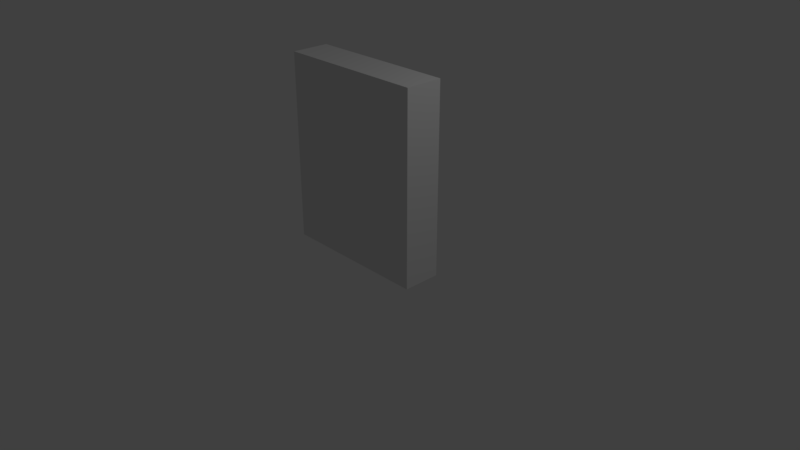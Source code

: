 # Source: man.blend  (saved by Blender 2.78.0; exported with 4.5.12 LTS)
import bpy
from mathutils import Matrix  # noqa: F401  (used for matrix-valued properties, if any)

bpy.ops.wm.read_factory_settings(use_empty=True)
scene = bpy.context.scene
scene.name = 'Scene'

# ---- collections
col_collection_1 = bpy.data.collections.new('Collection 1'); scene.collection.children.link(col_collection_1)

# ---- materials (node trees are filled in below, after node groups)
mat_matboundingbox = bpy.data.materials.new('MatBoundingBox')
mat_matboundingbox.alpha_threshold = 0.0
mat_matboundingbox.use_transparent_shadow = False
mat_matboundingbox.roughness = 0.5
mat_matdark = bpy.data.materials.new('MatDark')
mat_matdark.alpha_threshold = 0.0
mat_matdark.use_transparent_shadow = False
mat_matdark.diffuse_color = (0.009134, 0.02624, 0.03955, 1.0)
mat_matdark.roughness = 0.5
mat_matlight = bpy.data.materials.new('MatLight')
mat_matlight.alpha_threshold = 0.0
mat_matlight.use_transparent_shadow = False
mat_matlight.diffuse_color = (0.08438, 0.5647, 0.2346, 1.0)
mat_matlight.roughness = 0.5

# ---- material node trees

# ---- world
world_world = bpy.data.worlds.new('World'); scene.world = world_world
world_world.color = (0.05088, 0.05088, 0.05088)
world_world.use_sun_shadow = False
world_world.sun_shadow_jitter_overblur = 0.0
world_world.cycles.sampling_method = 'MANUAL'

# ---- cameras
cam_camera = bpy.data.cameras.new('Camera')
cam_camera.clip_end = 100.0
cam_camera.lens = 35.0
cam_camera.sensor_width = 32.0
cam_camera.sensor_height = 18.0
cam_camera.ortho_scale = 7.314
cam_camera.dof.focus_distance = 0.0
cam_camera.dof.aperture_fstop = 128.0

# ---- lights
light_lamp = bpy.data.lights.new('Lamp', 'POINT')
light_lamp.transmission_factor = 0.0
light_lamp.cutoff_distance = 30.0
light_lamp.energy = 100.0
light_lamp.shadow_buffer_clip_start = 1.001
light_lamp.shadow_soft_size = 0.1
light_lamp.shadow_maximum_resolution = 0.006
light_lamp.use_absolute_resolution = True

# ---- meshes
me_cube = bpy.data.meshes.new('Cube')
me_cube.from_pydata([(-1.0, -1.0, -1.0), (-1.0, -1.0, 1.0), (-1.0, 1.0, -1.0), (-1.0, 1.0, 1.0), (1.0, -1.0, -1.0), (1.0, -1.0, 1.0), (1.0, 1.0, -1.0), (1.0, 1.0, 1.0)], [], [(0, 1, 3, 2), (2, 3, 7, 6), (6, 7, 5, 4), (4, 5, 1, 0), (2, 6, 4, 0), (7, 3, 1, 5)])
me_cube.materials.append(mat_matboundingbox)
me_cube.use_remesh_preserve_volume = False
me_cube.use_remesh_preserve_attributes = False
me_cube.use_mirror_vertex_groups = False
me_cube.update()
me_mesh_009 = bpy.data.meshes.new('Mesh.009')
me_mesh_009.from_pydata([(0.01798, -0.001717, -0.02169), (0.008666, -0.001717, -0.01582), (0.00923, -0.001717, -0.02522), (0.00415, -0.001717, -0.02522), (0.002835, -0.001717, -0.0288), (0.017, -0.001717, -0.03159), (0.03227, -0.001717, -0.02133), (0.04014, -0.001717, -0.02585), (0.04633, -0.001717, -0.02435), (0.03479, -0.001717, -0.0128), (0.00923, -0.009338, -0.02522), (0.002835, -0.009338, -0.0288), (0.01741, -0.007898, -0.032), (0.03346, -0.00572, -0.02268), (0.04092, -0.00716, -0.02678), (0.01872, -0.007192, -0.02219), (0.03507, -0.009334, -0.01252), (0.008666, -0.009338, -0.01582), (0.00415, -0.009338, -0.02522), (0.04588, -0.01148, -0.02357), (-0.01591, 0.007918, -0.04225), (-0.00185, 0.007918, -0.05963), (-0.01266, 0.007918, -0.06377), (-0.0139, 0.007918, -0.06747), (0.004672, 0.007918, -0.06747), (-0.006019, 0.007918, -0.04324), (0.004159, 0.007918, -0.02332), (-0.01206, 0.007918, -0.02229), (-0.01376, -0.0006804, -0.06638), (0.004811, -0.0006804, -0.06638), (-0.001952, 0.003995, -0.06044), (-0.016, 0.003037, -0.04267), (-0.01206, 0.002009, -0.02229), (-0.01266, 0.002009, -0.06377), (-0.006034, 0.002967, -0.04363), (0.004159, 0.002009, -0.02332), (-0.01244, 0.008381, 0.01498), (-0.004441, 0.004303, 0.01593), (0.001683, 0.004303, 0.01354), (0.00829, 0.004303, -0.02416), (-0.01351, 0.005171, -0.02261), (-0.01701, 0.008049, 0.009499), (0.001683, 0.004303, 0.01354), (-0.004441, 0.004303, 0.01593), (0.004861, -0.004289, -0.02402), (-0.01619, -0.006619, -0.02565), (-0.01691, -0.007379, 0.009925), (0.001322, -0.00199, 0.01354), (-0.004441, -0.00199, 0.01593), (-0.01246, -0.005049, 0.01498), (-0.01997, 0.002457, 0.02228), (-0.01775, 0.004315, 0.02764), (-0.00433, 0.004098, 0.01714), (0.001943, 0.006618, 0.02958), (-0.01044, 0.004037, 0.03719), (-0.01832, 0.007405, 0.03326), (-0.01552, -0.005548, 0.03339), (-0.01958, -0.00108, 0.02233), (0.002326, -0.005725, 0.02596), (0.001773, -0.005864, 0.02945), (-0.01661, -0.001673, 0.0286), (-0.005, -0.000653, 0.01698), (-0.004794, -0.002566, 0.01727), (-0.009594, -0.001204, 0.03702), (-0.008786, -0.006094, 0.003633), (-0.02193, -0.009098, -0.01049), (-0.03575, -0.009098, 0.004738), (-0.03162, -0.009098, 0.01361), (-0.02823, -0.009098, 0.009964), (-0.02885, -0.009098, 0.005421), (-0.02175, -0.009098, -0.001822), (-0.01425, -0.008428, 0.01477), (-0.009063, -0.005424, 0.01372), (-0.03133, -0.01073, 0.01418), (-0.0277, -0.01073, 0.0106), (-0.02194, -0.01127, -0.01075), (-0.0204, -0.01234, -0.002711), (-0.02861, -0.01123, 0.005483), (-0.03553, -0.01127, 0.004542), (-0.009022, -0.01123, 0.003488), (-0.007277, -0.0123, 0.01249), (-0.01359, -0.01123, 0.01431), (-0.0007285, 0.007718, 0.01564), (0.02144, 0.007718, 0.01727), (0.02044, 0.007718, -0.003268), (0.01125, 0.007718, -0.006626), (0.01143, 0.007718, -0.001652), (0.01508, 0.007718, 0.001128), (0.01518, 0.007718, 0.01127), (0.005856, 0.007718, 0.008301), (0.004162, 0.007718, 0.01319), (0.01125, 0.007718, -0.006626), (0.01143, 0.007718, -0.001652), (0.02044, 0.007718, -0.003268), (0.01508, 0.007718, 0.001128), (0.01518, 0.007718, 0.01127), (0.02144, 0.007718, 0.01727), (-0.0007285, 0.007718, 0.01564), (0.004162, 0.007718, 0.01319), (0.005856, 0.007718, 0.008301), (0.01106, 0.005317, -0.00625), (0.01124, 0.005317, -0.001275), (0.02025, 0.005317, -0.002892), (0.01508, 0.005215, 0.001128), (0.016, 0.00178, 0.0105), (0.02144, 0.005215, 0.01727), (0.0002445, 0.001633, 0.0143), (0.004983, 0.00178, 0.01243), (0.005703, 0.005362, 0.008875)], [(54, 63)], [(0, 9, 6), (6, 9, 8), (2, 1, 0), (0, 6, 5), (7, 6, 8), (2, 0, 5), (4, 3, 2), (4, 2, 5), (15, 13, 16), (13, 19, 16), (10, 15, 17), (15, 12, 13), (14, 19, 13), (10, 12, 15), (11, 10, 18), (11, 12, 10), (9, 0, 15, 16), (7, 8, 19, 14), (4, 5, 12, 11), (5, 6, 13, 12), (1, 2, 10, 17), (3, 4, 11, 18), (0, 1, 17, 15), (2, 3, 18, 10), (6, 7, 14, 13), (8, 9, 16, 19), (20, 27, 26), (20, 26, 25), (21, 20, 25), (21, 25, 24), (22, 21, 24), (23, 22, 24), (31, 35, 32), (31, 34, 35), (30, 34, 31), (30, 29, 34), (33, 29, 30), (28, 29, 33), (22, 23, 28, 33), (26, 27, 32, 35), (20, 21, 30, 31), (25, 26, 35, 34), (24, 25, 34, 29), (27, 20, 31, 32), (21, 22, 33, 30), (23, 24, 29, 28), (36, 37, 38), (41, 36, 38), (41, 38, 39), (40, 41, 39), (40, 39, 44, 45), (39, 42, 47, 44), (36, 41, 46, 49), (41, 40, 45, 46), (39, 38, 42), (37, 36, 43), (38, 37, 43, 42), (49, 47, 48), (46, 47, 49), (46, 44, 47), (45, 44, 46), (43, 36, 49, 48), (42, 43, 48, 47), (55, 56, 63, 59, 53, 54), (59, 58, 53), (58, 62, 52, 53), (50, 57, 60, 51), (56, 59, 63), (61, 52, 62), (51, 60, 56, 55), (60, 62, 58), (60, 58, 59, 56), (57, 61, 62, 60), (55, 54, 53), (52, 51, 55, 53), (51, 52, 50), (57, 50, 52, 61), (70, 71, 72), (66, 67, 68), (70, 72, 64), (66, 68, 69), (66, 69, 70), (65, 66, 70), (70, 64, 65), (76, 80, 81), (78, 74, 73), (76, 79, 80), (78, 77, 74), (78, 76, 77), (75, 76, 78), (76, 75, 79), (66, 65, 75, 78), (68, 67, 73, 74), (65, 64, 79, 75), (71, 70, 76, 81), (69, 68, 74, 77), (64, 72, 80, 79), (70, 69, 77, 76), (67, 66, 78, 73), (72, 71, 81, 80), (82, 83, 88), (88, 83, 84), (90, 82, 88), (89, 90, 88), (87, 88, 84), (86, 87, 84), (85, 86, 84), (98, 99, 108, 107), (97, 98, 107, 106), (92, 91, 100, 101), (99, 95, 104, 108), (96, 97, 106, 105), (94, 92, 101, 103), (93, 96, 105, 102), (86, 85, 91, 92), (82, 90, 98, 97), (90, 89, 99, 98), (88, 87, 94, 95), (85, 84, 93, 91), (84, 83, 96, 93), (87, 86, 92, 94), (83, 82, 97, 96), (89, 88, 95, 99), (106, 104, 105), (104, 102, 105), (107, 104, 106), (108, 104, 107), (103, 102, 104), (101, 102, 103), (100, 102, 101), (95, 94, 103, 104), (91, 93, 102, 100)])
me_mesh_009.polygons.foreach_set('material_index', [0, 0, 0, 0, 0, 0, 0, 0, 0, 0, 0, 0, 0, 0, 0, 0, 0, 0, 0, 0, 0, 0, 0, 0, 0, 0, 1, 1, 1, 1, 1, 1, 1, 1, 1, 1, 1, 1, 1, 1, 1, 1, 1, 1, 1, 1, 0, 0, 0, 0, 0, 0, 0, 0, 0, 0, 0, 0, 0, 0, 0, 0, 0, 1, 1, 1, 1, 1, 1, 1, 1, 1, 1, 1, 1, 1, 1, 1, 1, 1, 1, 1, 1, 1, 1, 1, 1, 1, 1, 1, 1, 1, 1, 1, 1, 1, 1, 1, 1, 1, 0, 0, 0, 0, 0, 0, 0, 0, 0, 0, 0, 0, 0, 0, 0, 0, 0, 0, 0, 0, 0, 0, 0, 0, 0, 0, 0, 0, 0, 0, 0, 0])
me_mesh_009.materials.append(mat_matdark)
me_mesh_009.materials.append(mat_matlight)
me_mesh_009.use_remesh_preserve_volume = False
me_mesh_009.use_remesh_preserve_attributes = False
me_mesh_009.use_mirror_vertex_groups = False
me_mesh_009.update()

# ---- objects
ob_boundingbox = bpy.data.objects.new('BoundingBox', me_cube)
ob_runner = bpy.data.objects.new('Runner', me_mesh_009)
ob_lamp = bpy.data.objects.new('Lamp', light_lamp)
ob_camera = bpy.data.objects.new('Camera', cam_camera)

# ---- transforms, parenting, visibility, modifiers, constraints
ob_boundingbox.location = (-0.03316, -0.005242, 1.239)
ob_boundingbox.scale = (1.0, 0.25, 1.25)
ob_boundingbox.lineart.crease_threshold = 0.0
ob_runner.location = (0.0, 0.0, 1.347)
ob_runner.scale = (19.92, 19.93, 19.92)
ob_runner.lineart.crease_threshold = 0.0
ob_lamp.location = (4.076, 1.005, 5.904)
ob_lamp.rotation_euler = (0.6503, 0.05522, 1.866)
ob_lamp.lock_rotations_4d = False
ob_lamp.empty_display_type = 'ARROWS'
ob_lamp.color = (0.0, 0.0, 0.0, 0.0)
ob_lamp.lineart.crease_threshold = 0.0
ob_camera.location = (7.481, -6.508, 5.344)
ob_camera.rotation_euler = (1.109, 0.0, 0.8149)
ob_camera.lock_rotations_4d = False
ob_camera.empty_display_type = 'ARROWS'
ob_camera.color = (0.0, 0.0, 0.0, 0.0)
ob_camera.display_type = 'WIRE'
ob_camera.lineart.crease_threshold = 0.0

# ---- collection membership
col_collection_1.objects.link(ob_boundingbox)
col_collection_1.objects.link(ob_runner)
col_collection_1.objects.link(ob_lamp)
col_collection_1.objects.link(ob_camera)

# ---- scene / render settings (as saved in the file)
scene.camera = ob_camera
scene.frame_start = 1; scene.frame_end = 250; scene.frame_set(1)
scene.render.engine = 'BLENDER_EEVEE_NEXT'
scene.render.resolution_percentage = 50
scene.render.dither_intensity = 0.0
scene.cycles.use_denoising = False
scene.cycles.samples = 128
scene.cycles.sampling_pattern = 'TABULATED_SOBOL'
scene.cycles.light_sampling_threshold = 0.0
scene.cycles.use_adaptive_sampling = False
scene.cycles.use_light_tree = False
scene.cycles.blur_glossy = 0.0
scene.cycles.sample_clamp_indirect = 0.0
scene.view_settings.view_transform = 'Standard'
bpy.context.view_layer.update()
